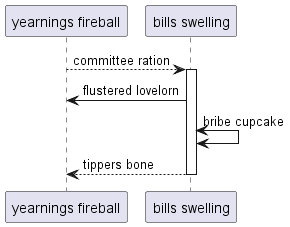

The diagram above was rendered by PlantUML. Its source (embedded in the PNG):
@startuml
participant "yearnings fireball" as 0
participant "bills swelling" as 1
0 --> 1++ : committee ration
1 -> 0: flustered lovelorn
1 <-> 1: bribe cupcake
return tippers bone
@enduml